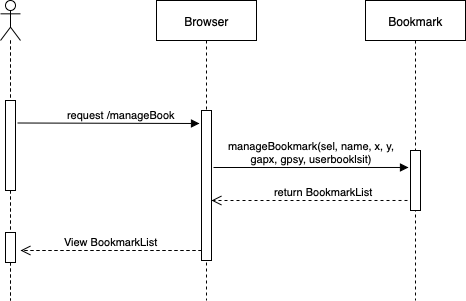

The diagram above was exported from draw.io. Its source (the exported page's mxGraphModel, read from the mxfile embedded in the PNG):
<mxGraphModel dx="2046" dy="1124" grid="1" gridSize="10" guides="1" tooltips="1" connect="1" arrows="1" fold="1" page="1" pageScale="1" pageWidth="1100" pageHeight="850" background="#ffffff" math="0" shadow="0">
  <root>
    <mxCell id="0" />
    <mxCell id="1" parent="0" />
    <mxCell id="iz7-vhJj3RXwBSRZVA31-11" value="" style="shape=umlLifeline;participant=umlActor;perimeter=lifelinePerimeter;whiteSpace=wrap;html=1;container=1;collapsible=0;recursiveResize=0;verticalAlign=top;spacingTop=36;labelBackgroundColor=#ffffff;outlineConnect=0;" parent="1" vertex="1">
      <mxGeometry x="-890" y="80" width="20" height="300" as="geometry" />
    </mxCell>
    <mxCell id="iz7-vhJj3RXwBSRZVA31-20" value="" style="html=1;points=[];perimeter=orthogonalPerimeter;" parent="iz7-vhJj3RXwBSRZVA31-11" vertex="1">
      <mxGeometry x="5" y="232" width="10" height="30" as="geometry" />
    </mxCell>
    <mxCell id="iz7-vhJj3RXwBSRZVA31-10" value="Bookmark" style="shape=umlLifeline;perimeter=lifelinePerimeter;whiteSpace=wrap;html=1;container=1;collapsible=0;recursiveResize=0;outlineConnect=0;" parent="1" vertex="1">
      <mxGeometry x="-525" y="80" width="100" height="300" as="geometry" />
    </mxCell>
    <mxCell id="iz7-vhJj3RXwBSRZVA31-6" value="manageBookmark(sel, name, x, y,&lt;br&gt;gapx, gpsy, userbooklsit)" style="html=1;verticalAlign=bottom;endArrow=block;entryX=-0.2;entryY=0.283;entryDx=0;entryDy=0;entryPerimeter=0;" parent="iz7-vhJj3RXwBSRZVA31-10" target="iz7-vhJj3RXwBSRZVA31-2" edge="1">
      <mxGeometry width="80" relative="1" as="geometry">
        <mxPoint x="-152" y="167" as="sourcePoint" />
        <mxPoint x="-59" y="167" as="targetPoint" />
      </mxGeometry>
    </mxCell>
    <mxCell id="iz7-vhJj3RXwBSRZVA31-2" value="" style="html=1;points=[];perimeter=orthogonalPerimeter;" parent="iz7-vhJj3RXwBSRZVA31-10" vertex="1">
      <mxGeometry x="45" y="150" width="10" height="60" as="geometry" />
    </mxCell>
    <mxCell id="iz7-vhJj3RXwBSRZVA31-4" value="return BookmarkList" style="html=1;verticalAlign=bottom;endArrow=open;dashed=1;endSize=8;exitX=-0.3;exitY=0.833;exitDx=0;exitDy=0;exitPerimeter=0;" parent="iz7-vhJj3RXwBSRZVA31-10" source="iz7-vhJj3RXwBSRZVA31-2" edge="1">
      <mxGeometry x="-0.1425" relative="1" as="geometry">
        <mxPoint x="34" y="200" as="sourcePoint" />
        <mxPoint x="-154" y="200" as="targetPoint" />
        <Array as="points">
          <mxPoint x="-5" y="200" />
        </Array>
        <mxPoint as="offset" />
      </mxGeometry>
    </mxCell>
    <mxCell id="iz7-vhJj3RXwBSRZVA31-9" value="Browser" style="shape=umlLifeline;perimeter=lifelinePerimeter;whiteSpace=wrap;html=1;container=1;collapsible=0;recursiveResize=0;outlineConnect=0;" parent="1" vertex="1">
      <mxGeometry x="-734" y="80" width="100" height="300" as="geometry" />
    </mxCell>
    <mxCell id="iz7-vhJj3RXwBSRZVA31-12" value="" style="html=1;points=[];perimeter=orthogonalPerimeter;" parent="iz7-vhJj3RXwBSRZVA31-9" vertex="1">
      <mxGeometry x="45" y="110" width="10" height="150" as="geometry" />
    </mxCell>
    <mxCell id="iz7-vhJj3RXwBSRZVA31-3" value="request /manageBook" style="html=1;verticalAlign=bottom;endArrow=block;exitX=1.2;exitY=0.25;exitDx=0;exitDy=0;exitPerimeter=0;" parent="1" source="iz7-vhJj3RXwBSRZVA31-5" edge="1">
      <mxGeometry x="0.1455" width="80" relative="1" as="geometry">
        <mxPoint x="-864" y="201" as="sourcePoint" />
        <mxPoint x="-691" y="203" as="targetPoint" />
        <Array as="points" />
        <mxPoint as="offset" />
      </mxGeometry>
    </mxCell>
    <mxCell id="iz7-vhJj3RXwBSRZVA31-5" value="" style="html=1;points=[];perimeter=orthogonalPerimeter;" parent="1" vertex="1">
      <mxGeometry x="-885" y="180" width="10" height="90" as="geometry" />
    </mxCell>
    <mxCell id="iz7-vhJj3RXwBSRZVA31-19" value="View BookmarkList" style="html=1;verticalAlign=bottom;endArrow=open;dashed=1;endSize=8;" parent="1" edge="1">
      <mxGeometry relative="1" as="geometry">
        <mxPoint x="-689" y="330" as="sourcePoint" />
        <mxPoint x="-870" y="330" as="targetPoint" />
      </mxGeometry>
    </mxCell>
  </root>
</mxGraphModel>